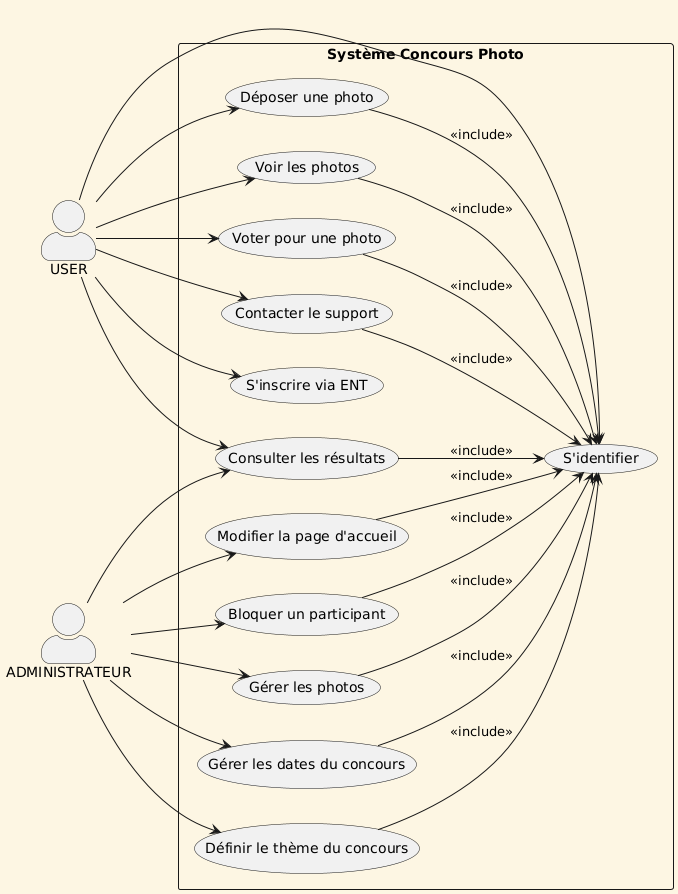

The diagram above was rendered by PlantUML. Its source (embedded in the PNG):
@startuml
left to right direction
skinparam backgroundColor #fdf6e3
skinparam actorStyle awesome

actor USER
actor ADMINISTRATEUR

rectangle "Système Concours Photo" {
    
    USER --> (S'inscrire via ENT)
    USER --> (S'identifier)
    USER --> (Déposer une photo)
    USER --> (Voir les photos)
    USER --> (Voter pour une photo)
    USER --> (Contacter le support)
    USER --> (Consulter les résultats)
    
    (Déposer une photo) --> (S'identifier) : <<include>>
    (Voter pour une photo) --> (S'identifier) : <<include>>
    (Contacter le support) --> (S'identifier) : <<include>>
    (Voir les photos) --> (S'identifier) : <<include>>
    (Consulter les résultats) --> (S'identifier) : <<include>>

    ADMINISTRATEUR --> (Gérer les photos)
    ADMINISTRATEUR --> (Gérer les dates du concours)
    ADMINISTRATEUR --> (Définir le thème du concours)
    ADMINISTRATEUR --> (Modifier la page d'accueil)
    ADMINISTRATEUR --> (Bloquer un participant)
    ADMINISTRATEUR --> (Consulter les résultats)
    
    (Gérer les photos) --> (S'identifier) : <<include>>
    (Gérer les dates du concours) --> (S'identifier) : <<include>>
    (Définir le thème du concours) --> (S'identifier) : <<include>>
    (Modifier la page d'accueil) --> (S'identifier) : <<include>>
    (Bloquer un participant) --> (S'identifier) : <<include>>
}
@enduml